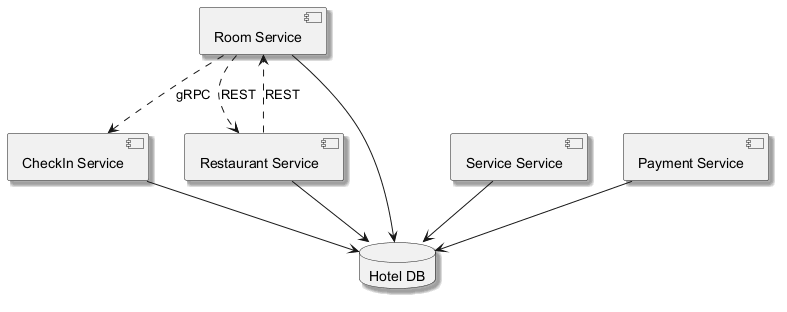

The diagram above was rendered by PlantUML. Its source (embedded in the PNG):
@startuml
skinparam backgroundColor #FFFFFF
skinparam classBackgroundColor #F3E5F5
skinparam classBorderColor #6A1B9A
skinparam shadowing true
component "Room Service" as C_RoomService
component "CheckIn Service" as C_CheckInService
component "Service Service" as C_ServiceService
component "Restaurant Service" as C_RestaurantService
component "Payment Service" as C_PaymentService
database "Hotel DB" as DB_hotel
C_RoomService --> DB_hotel
C_CheckInService --> DB_hotel
C_ServiceService --> DB_hotel
C_RestaurantService --> DB_hotel
C_PaymentService --> DB_hotel
C_RoomService ..> C_CheckInService : gRPC
C_RestaurantService ..> C_RoomService : REST
C_RoomService ..> C_RestaurantService : REST
@enduml